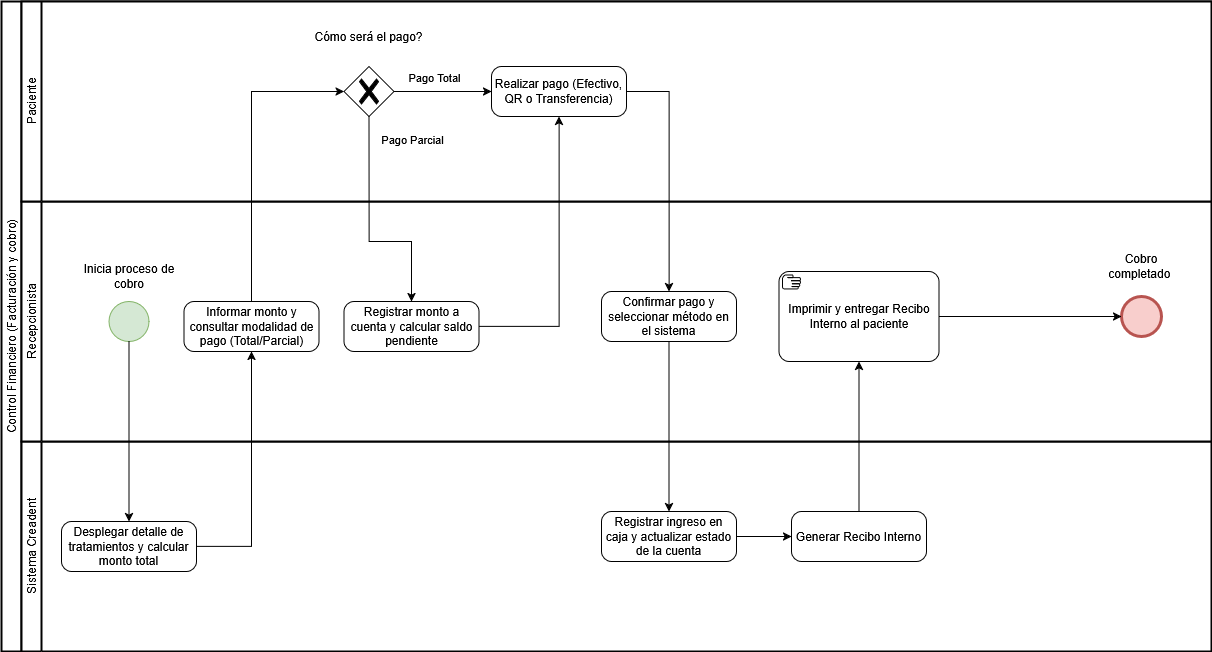

The diagram above was exported from draw.io. Its source (the exported page's mxGraphModel, read from the mxfile embedded in the PNG):
<mxGraphModel dx="2828" dy="1556" grid="1" gridSize="10" guides="1" tooltips="1" connect="1" arrows="1" fold="1" page="1" pageScale="1" pageWidth="1920" pageHeight="1200" math="0" shadow="0">
  <root>
    <mxCell id="0" />
    <mxCell id="1" parent="0" />
    <mxCell id="2" parent="1" style="swimlane;html=1;startSize=20;fontStyle=0;collapsible=0;horizontal=0;swimlaneLine=1;swimlaneFillColor=#ffffff;strokeWidth=2;whiteSpace=wrap;" value="Control Financiero (Facturación y cobro)" vertex="1">
      <mxGeometry height="650" width="1210" x="370" y="2660" as="geometry" />
    </mxCell>
    <mxCell id="3" parent="2" style="swimlane;html=1;startSize=20;fontStyle=0;collapsible=0;horizontal=0;swimlaneLine=1;swimlaneFillColor=#ffffff;strokeWidth=2;whiteSpace=wrap;" value="Sistema Creadent" vertex="1">
      <mxGeometry height="210" width="1190" x="20" y="440" as="geometry" />
    </mxCell>
    <mxCell id="4" edge="1" parent="3" style="edgeStyle=orthogonalEdgeStyle;rounded=0;orthogonalLoop=1;jettySize=auto;html=1;exitX=1;exitY=0.5;exitDx=0;exitDy=0;exitPerimeter=0;entryX=0;entryY=0.5;entryDx=0;entryDy=0;entryPerimeter=0;">
      <mxGeometry relative="1" as="geometry">
        <mxPoint x="1005" y="120" as="targetPoint" />
      </mxGeometry>
    </mxCell>
    <mxCell id="5" edge="1" parent="3" style="edgeStyle=orthogonalEdgeStyle;rounded=0;orthogonalLoop=1;jettySize=auto;html=1;exitX=1;exitY=0.5;exitDx=0;exitDy=0;exitPerimeter=0;entryX=0;entryY=0.5;entryDx=0;entryDy=0;entryPerimeter=0;">
      <mxGeometry relative="1" as="geometry">
        <mxPoint x="1220" y="125" as="sourcePoint" />
      </mxGeometry>
    </mxCell>
    <mxCell id="6" parent="3" style="points=[[0.25,0,0],[0.5,0,0],[0.75,0,0],[1,0.25,0],[1,0.5,0],[1,0.75,0],[0.75,1,0],[0.5,1,0],[0.25,1,0],[0,0.75,0],[0,0.5,0],[0,0.25,0]];shape=mxgraph.bpmn.task2;whiteSpace=wrap;rectStyle=rounded;size=10;html=1;container=1;expand=0;collapsible=0;taskMarker=abstract;" value="Registrar ingreso en caja y actualizar estado de la cuenta" vertex="1">
      <mxGeometry height="50" width="135" x="580" y="70" as="geometry" />
    </mxCell>
    <mxCell id="7" parent="3" style="points=[[0.25,0,0],[0.5,0,0],[0.75,0,0],[1,0.25,0],[1,0.5,0],[1,0.75,0],[0.75,1,0],[0.5,1,0],[0.25,1,0],[0,0.75,0],[0,0.5,0],[0,0.25,0]];shape=mxgraph.bpmn.task2;whiteSpace=wrap;rectStyle=rounded;size=10;html=1;container=1;expand=0;collapsible=0;taskMarker=abstract;" value="Generar Recibo Interno" vertex="1">
      <mxGeometry height="50" width="135" x="770" y="70" as="geometry" />
    </mxCell>
    <mxCell id="8" edge="1" parent="3" source="6" style="edgeStyle=orthogonalEdgeStyle;rounded=0;orthogonalLoop=1;jettySize=auto;html=1;exitX=1;exitY=0.5;exitDx=0;exitDy=0;exitPerimeter=0;entryX=0;entryY=0.5;entryDx=0;entryDy=0;entryPerimeter=0;" target="7">
      <mxGeometry relative="1" as="geometry" />
    </mxCell>
    <mxCell id="9" parent="3" style="points=[[0.25,0,0],[0.5,0,0],[0.75,0,0],[1,0.25,0],[1,0.5,0],[1,0.75,0],[0.75,1,0],[0.5,1,0],[0.25,1,0],[0,0.75,0],[0,0.5,0],[0,0.25,0]];shape=mxgraph.bpmn.task2;whiteSpace=wrap;rectStyle=rounded;size=10;html=1;container=1;expand=0;collapsible=0;taskMarker=abstract;" value=" Desplegar detalle de tratamientos y calcular monto total" vertex="1">
      <mxGeometry height="50" width="135" x="40" y="80" as="geometry" />
    </mxCell>
    <mxCell id="10" parent="2" style="swimlane;html=1;startSize=20;fontStyle=0;collapsible=0;horizontal=0;swimlaneLine=1;swimlaneFillColor=#ffffff;strokeWidth=2;whiteSpace=wrap;" value="Recepcionista" vertex="1">
      <mxGeometry height="240" width="1190" x="20" y="200" as="geometry" />
    </mxCell>
    <mxCell id="11" edge="1" parent="10" style="edgeStyle=orthogonalEdgeStyle;rounded=0;orthogonalLoop=1;jettySize=auto;html=1;exitX=1;exitY=0.5;exitDx=0;exitDy=0;exitPerimeter=0;entryX=0;entryY=0.5;entryDx=0;entryDy=0;entryPerimeter=0;">
      <mxGeometry relative="1" as="geometry">
        <mxPoint x="170" y="180" as="sourcePoint" />
      </mxGeometry>
    </mxCell>
    <mxCell id="12" edge="1" parent="10" style="edgeStyle=orthogonalEdgeStyle;rounded=0;orthogonalLoop=1;jettySize=auto;html=1;entryX=0.5;entryY=0;entryDx=0;entryDy=0;entryPerimeter=0;">
      <mxGeometry relative="1" as="geometry">
        <mxPoint x="110" y="100" as="sourcePoint" />
      </mxGeometry>
    </mxCell>
    <mxCell id="13" edge="1" parent="10" style="edgeStyle=orthogonalEdgeStyle;rounded=0;orthogonalLoop=1;jettySize=auto;html=1;exitX=1;exitY=0.5;exitDx=0;exitDy=0;exitPerimeter=0;entryX=0;entryY=0.5;entryDx=0;entryDy=0;entryPerimeter=0;">
      <mxGeometry relative="1" as="geometry">
        <mxPoint x="370" y="290" as="targetPoint" />
      </mxGeometry>
    </mxCell>
    <mxCell id="14" connectable="0" parent="13" style="edgeLabel;html=1;align=center;verticalAlign=middle;resizable=0;points=[];" value="Si" vertex="1">
      <mxGeometry relative="1" x="-0.8027" y="-1" as="geometry">
        <mxPoint x="7" y="-11" as="offset" />
      </mxGeometry>
    </mxCell>
    <mxCell id="15" edge="1" parent="10" style="edgeStyle=orthogonalEdgeStyle;rounded=0;orthogonalLoop=1;jettySize=auto;html=1;exitX=0.5;exitY=1;exitDx=0;exitDy=0;exitPerimeter=0;entryX=0.5;entryY=0;entryDx=0;entryDy=0;entryPerimeter=0;">
      <mxGeometry relative="1" as="geometry">
        <mxPoint x="1250" y="190" as="sourcePoint" />
      </mxGeometry>
    </mxCell>
    <mxCell id="16" parent="10" style="points=[[0.25,0,0],[0.5,0,0],[0.75,0,0],[1,0.25,0],[1,0.5,0],[1,0.75,0],[0.75,1,0],[0.5,1,0],[0.25,1,0],[0,0.75,0],[0,0.5,0],[0,0.25,0]];shape=mxgraph.bpmn.task2;whiteSpace=wrap;rectStyle=rounded;size=10;html=1;container=1;expand=0;collapsible=0;taskMarker=abstract;" value="Informar monto y consultar modalidad de pago (Total/Parcial)" vertex="1">
      <mxGeometry height="50" width="135" x="162.5" y="100" as="geometry" />
    </mxCell>
    <mxCell id="17" parent="10" style="points=[[0.25,0,0],[0.5,0,0],[0.75,0,0],[1,0.25,0],[1,0.5,0],[1,0.75,0],[0.75,1,0],[0.5,1,0],[0.25,1,0],[0,0.75,0],[0,0.5,0],[0,0.25,0]];shape=mxgraph.bpmn.task2;whiteSpace=wrap;rectStyle=rounded;size=10;html=1;container=1;expand=0;collapsible=0;taskMarker=abstract;" value="Registrar monto a cuenta y calcular saldo pendiente" vertex="1">
      <mxGeometry height="50" width="135" x="322.5" y="100" as="geometry" />
    </mxCell>
    <mxCell id="18" connectable="0" parent="10" style="group" value="" vertex="1">
      <mxGeometry height="80" width="110" x="52.5" y="60" as="geometry" />
    </mxCell>
    <mxCell id="19" parent="18" style="points=[[0.145,0.145,0],[0.5,0,0],[0.855,0.145,0],[1,0.5,0],[0.855,0.855,0],[0.5,1,0],[0.145,0.855,0],[0,0.5,0]];shape=mxgraph.bpmn.event;html=1;verticalLabelPosition=bottom;labelBackgroundColor=#ffffff;verticalAlign=top;align=center;perimeter=ellipsePerimeter;outlineConnect=0;aspect=fixed;outline=standard;symbol=general;fillColor=#d5e8d4;strokeColor=#82b366;" value="" vertex="1">
      <mxGeometry height="40" width="40" x="35" y="40" as="geometry" />
    </mxCell>
    <mxCell id="20" parent="18" style="text;html=1;whiteSpace=wrap;strokeColor=none;fillColor=none;align=center;verticalAlign=middle;rounded=0;" value="Inicia proceso de cobro" vertex="1">
      <mxGeometry height="30" width="110" as="geometry" />
    </mxCell>
    <mxCell id="21" parent="10" style="points=[[0.25,0,0],[0.5,0,0],[0.75,0,0],[1,0.25,0],[1,0.5,0],[1,0.75,0],[0.75,1,0],[0.5,1,0],[0.25,1,0],[0,0.75,0],[0,0.5,0],[0,0.25,0]];shape=mxgraph.bpmn.task2;whiteSpace=wrap;rectStyle=rounded;size=10;html=1;container=1;expand=0;collapsible=0;taskMarker=abstract;" value="Confirmar pago y seleccionar método en el sistema" vertex="1">
      <mxGeometry height="50" width="135" x="580" y="90" as="geometry" />
    </mxCell>
    <mxCell id="22" parent="10" style="points=[[0.25,0,0],[0.5,0,0],[0.75,0,0],[1,0.25,0],[1,0.5,0],[1,0.75,0],[0.75,1,0],[0.5,1,0],[0.25,1,0],[0,0.75,0],[0,0.5,0],[0,0.25,0]];shape=mxgraph.bpmn.task2;whiteSpace=wrap;rectStyle=rounded;size=10;html=1;container=1;expand=0;collapsible=0;taskMarker=manual;" value=" Imprimir y entregar Recibo Interno al paciente" vertex="1">
      <mxGeometry height="90" width="160" x="757.5" y="70" as="geometry" />
    </mxCell>
    <mxCell id="23" parent="10" style="text;html=1;whiteSpace=wrap;strokeColor=none;fillColor=none;align=center;verticalAlign=middle;rounded=0;" value="Cobro completado&amp;nbsp;" vertex="1">
      <mxGeometry height="30" width="100" x="1070" y="50" as="geometry" />
    </mxCell>
    <mxCell id="24" parent="10" style="points=[[0.145,0.145,0],[0.5,0,0],[0.855,0.145,0],[1,0.5,0],[0.855,0.855,0],[0.5,1,0],[0.145,0.855,0],[0,0.5,0]];shape=mxgraph.bpmn.event;html=1;verticalLabelPosition=bottom;labelBackgroundColor=#ffffff;verticalAlign=top;align=center;perimeter=ellipsePerimeter;outlineConnect=0;aspect=fixed;outline=end;symbol=terminate2;fillColor=#f8cecc;strokeColor=#b85450;" value="" vertex="1">
      <mxGeometry height="40" width="40" x="1100" y="95" as="geometry" />
    </mxCell>
    <mxCell id="25" edge="1" parent="10" source="22" style="edgeStyle=orthogonalEdgeStyle;rounded=0;orthogonalLoop=1;jettySize=auto;html=1;entryX=0;entryY=0.5;entryDx=0;entryDy=0;entryPerimeter=0;" target="24">
      <mxGeometry relative="1" as="geometry" />
    </mxCell>
    <mxCell id="26" parent="2" style="swimlane;html=1;startSize=20;fontStyle=0;collapsible=0;horizontal=0;swimlaneLine=1;swimlaneFillColor=#ffffff;strokeWidth=2;whiteSpace=wrap;" value="Paciente" vertex="1">
      <mxGeometry height="200" width="1190" x="20" as="geometry" />
    </mxCell>
    <mxCell id="27" connectable="0" parent="26" style="group" value="" vertex="1">
      <mxGeometry height="95" width="135" x="280" y="20" as="geometry" />
    </mxCell>
    <mxCell id="28" parent="27" style="points=[[0.25,0.25,0],[0.5,0,0],[0.75,0.25,0],[1,0.5,0],[0.75,0.75,0],[0.5,1,0],[0.25,0.75,0],[0,0.5,0]];shape=mxgraph.bpmn.gateway2;html=1;verticalLabelPosition=bottom;labelBackgroundColor=#ffffff;verticalAlign=top;align=center;perimeter=rhombusPerimeter;outlineConnect=0;outline=none;symbol=none;gwType=exclusive;" value="" vertex="1">
      <mxGeometry height="50" width="50" x="42.5" y="45" as="geometry" />
    </mxCell>
    <mxCell id="29" parent="27" style="text;html=1;whiteSpace=wrap;strokeColor=none;fillColor=none;align=center;verticalAlign=middle;rounded=0;" value="Cómo será el pago?" vertex="1">
      <mxGeometry height="30" width="135" as="geometry" />
    </mxCell>
    <mxCell id="30" parent="26" style="points=[[0.25,0,0],[0.5,0,0],[0.75,0,0],[1,0.25,0],[1,0.5,0],[1,0.75,0],[0.75,1,0],[0.5,1,0],[0.25,1,0],[0,0.75,0],[0,0.5,0],[0,0.25,0]];shape=mxgraph.bpmn.task2;whiteSpace=wrap;rectStyle=rounded;size=10;html=1;container=1;expand=0;collapsible=0;taskMarker=abstract;" value="Realizar pago (Efectivo, QR o Transferencia)" vertex="1">
      <mxGeometry height="50" width="135" x="470" y="65" as="geometry" />
    </mxCell>
    <mxCell id="31" edge="1" parent="26" source="28" style="edgeStyle=orthogonalEdgeStyle;rounded=0;orthogonalLoop=1;jettySize=auto;html=1;exitX=1;exitY=0.5;exitDx=0;exitDy=0;exitPerimeter=0;entryX=0;entryY=0.5;entryDx=0;entryDy=0;entryPerimeter=0;" target="30">
      <mxGeometry relative="1" as="geometry" />
    </mxCell>
    <mxCell id="32" connectable="0" parent="31" style="edgeLabel;html=1;align=center;verticalAlign=middle;resizable=0;points=[];" value="Pago Total" vertex="1">
      <mxGeometry relative="1" x="-0.6578" y="-1" as="geometry">
        <mxPoint x="23" y="-16" as="offset" />
      </mxGeometry>
    </mxCell>
    <mxCell id="33" edge="1" parent="2" style="edgeStyle=orthogonalEdgeStyle;rounded=0;orthogonalLoop=1;jettySize=auto;html=1;exitX=0.5;exitY=0;exitDx=0;exitDy=0;exitPerimeter=0;entryX=0;entryY=0.5;entryDx=0;entryDy=0;entryPerimeter=0;">
      <mxGeometry relative="1" as="geometry">
        <mxPoint x="885" y="160" as="targetPoint" />
      </mxGeometry>
    </mxCell>
    <mxCell id="34" edge="1" parent="2" source="16" style="edgeStyle=orthogonalEdgeStyle;rounded=0;orthogonalLoop=1;jettySize=auto;html=1;exitX=0.5;exitY=0;exitDx=0;exitDy=0;exitPerimeter=0;entryX=0;entryY=0.5;entryDx=0;entryDy=0;entryPerimeter=0;" target="28">
      <mxGeometry relative="1" as="geometry" />
    </mxCell>
    <mxCell id="35" edge="1" parent="2" source="28" style="edgeStyle=orthogonalEdgeStyle;rounded=0;orthogonalLoop=1;jettySize=auto;html=1;exitX=0.5;exitY=1;exitDx=0;exitDy=0;exitPerimeter=0;entryX=0.5;entryY=0;entryDx=0;entryDy=0;entryPerimeter=0;" target="17">
      <mxGeometry relative="1" as="geometry">
        <Array as="points">
          <mxPoint x="367" y="240" />
          <mxPoint x="410" y="240" />
        </Array>
      </mxGeometry>
    </mxCell>
    <mxCell id="36" connectable="0" parent="35" style="edgeLabel;html=1;align=center;verticalAlign=middle;resizable=0;points=[];" value="Pago Parcial" vertex="1">
      <mxGeometry relative="1" x="-0.7424" y="2" as="geometry">
        <mxPoint x="40" y="-8" as="offset" />
      </mxGeometry>
    </mxCell>
    <mxCell id="37" edge="1" parent="2" source="17" style="edgeStyle=orthogonalEdgeStyle;rounded=0;orthogonalLoop=1;jettySize=auto;html=1;exitX=1;exitY=0.5;exitDx=0;exitDy=0;exitPerimeter=0;" target="30">
      <mxGeometry relative="1" as="geometry" />
    </mxCell>
    <mxCell id="38" edge="1" parent="2" source="30" style="edgeStyle=orthogonalEdgeStyle;rounded=0;orthogonalLoop=1;jettySize=auto;html=1;exitX=1;exitY=0.5;exitDx=0;exitDy=0;exitPerimeter=0;" target="21">
      <mxGeometry relative="1" as="geometry" />
    </mxCell>
    <mxCell id="39" edge="1" parent="2" source="21" style="edgeStyle=orthogonalEdgeStyle;rounded=0;orthogonalLoop=1;jettySize=auto;html=1;exitX=0.5;exitY=1;exitDx=0;exitDy=0;exitPerimeter=0;" target="6">
      <mxGeometry relative="1" as="geometry" />
    </mxCell>
    <mxCell id="40" edge="1" parent="2" source="7" style="edgeStyle=orthogonalEdgeStyle;rounded=0;orthogonalLoop=1;jettySize=auto;html=1;exitX=0.5;exitY=0;exitDx=0;exitDy=0;exitPerimeter=0;entryX=0.5;entryY=1;entryDx=0;entryDy=0;entryPerimeter=0;" target="22">
      <mxGeometry relative="1" as="geometry" />
    </mxCell>
    <mxCell id="41" edge="1" parent="2" source="9" style="edgeStyle=orthogonalEdgeStyle;rounded=0;orthogonalLoop=1;jettySize=auto;html=1;exitX=1;exitY=0.5;exitDx=0;exitDy=0;exitPerimeter=0;entryX=0.5;entryY=1;entryDx=0;entryDy=0;entryPerimeter=0;" target="16">
      <mxGeometry relative="1" as="geometry" />
    </mxCell>
    <mxCell id="42" edge="1" parent="2" source="19" style="edgeStyle=orthogonalEdgeStyle;rounded=0;orthogonalLoop=1;jettySize=auto;html=1;exitX=0.5;exitY=1;exitDx=0;exitDy=0;exitPerimeter=0;entryX=0.5;entryY=0;entryDx=0;entryDy=0;entryPerimeter=0;" target="9">
      <mxGeometry relative="1" as="geometry" />
    </mxCell>
  </root>
</mxGraphModel>